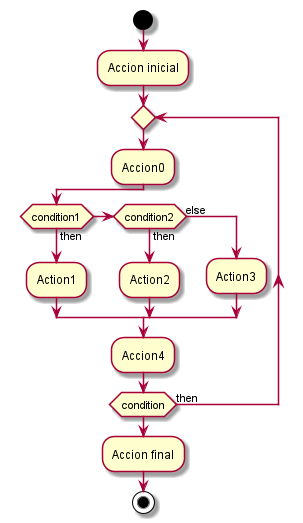

The diagram above was rendered by PlantUML. Its source (embedded in the PNG):
@startuml
start
:Accion inicial;
repeat
:Accion0;
if (condition1) then (then)
  :Action1;
elseif (condition2) then (then)
  :Action2;
else (else)
  :Action3;
endif
:Accion4;
repeat while (condition) is (then)
:Accion final;
stop
@enduml